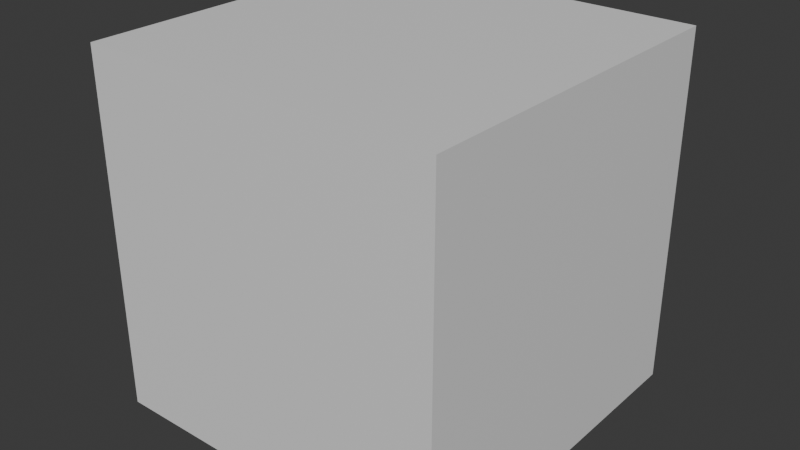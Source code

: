 # Source: untitled.blend  (saved by Blender 4.0.36; exported with 4.5.12 LTS)
import bpy
from mathutils import Matrix  # noqa: F401  (used for matrix-valued properties, if any)

bpy.ops.wm.read_factory_settings(use_empty=True)
scene = bpy.context.scene
scene.name = 'Scene'

# ---- collections
col_collection = bpy.data.collections.new('Collection'); scene.collection.children.link(col_collection)

# ---- materials (node trees are filled in below, after node groups)
mat_material = bpy.data.materials.new('Material')
mat_material.alpha_threshold = 0.0
mat_material.use_transparent_shadow = False
mat_material.roughness = 0.5
mat_material.line_color = (0.0, 0.0, 0.0, 1.0)

# ---- material node trees
mat_material.use_nodes = True; mat_material.node_tree.nodes.clear()
_N = mat_material.node_tree.nodes; _L = mat_material.node_tree.links
n0 = _N.new('ShaderNodeOutputMaterial'); n0.name = 'Material Output'; n0.location = (300, 300)
n1 = _N.new('ShaderNodeBsdfPrincipled'); n1.name = 'Principled BSDF'; n1.location = (10, 300)
n1.inputs[3].default_value = 1.45
_L.new(n1.outputs[0], n0.inputs[0])
n0.is_active_output = True

# ---- world
world_world = bpy.data.worlds.new('World'); scene.world = world_world
world_world.use_nodes = True; world_world.node_tree.nodes.clear()
_N = world_world.node_tree.nodes; _L = world_world.node_tree.links
n0 = _N.new('ShaderNodeOutputWorld'); n0.name = 'World Output'; n0.location = (300, 300)
n1 = _N.new('ShaderNodeBackground'); n1.name = 'Background'; n1.location = (10, 300)
n1.inputs[0].default_value = (0.05088, 0.05088, 0.05088, 1.0)
_L.new(n1.outputs[0], n0.inputs[0])
n0.is_active_output = True
world_world.color = (0.05088, 0.05088, 0.05088)
world_world.use_sun_shadow = False
world_world.sun_shadow_jitter_overblur = 0.0

# ---- meshes
me_cube = bpy.data.meshes.new('Cube')
me_cube.from_pydata([(1.0, 1.0, 1.0), (1.0, 1.0, -1.0), (1.0, -1.0, 1.0), (1.0, -1.0, -1.0), (-1.0, 1.0, 1.0), (-1.0, 1.0, -1.0), (-1.0, -1.0, 1.0), (-1.0, -1.0, -1.0)], [], [(0, 4, 6, 2), (3, 2, 6, 7), (7, 6, 4, 5), (5, 1, 3, 7), (1, 0, 2, 3), (5, 4, 0, 1)])
_uv = me_cube.uv_layers.new(name='UVMap')
_uv.uv.foreach_set('vector', [0.625, 0.5, 0.875, 0.5, 0.875, 0.75, 0.625, 0.75, 0.375, 0.75, 0.625, 0.75, 0.625, 1.0, 0.375, 1.0, 0.375, 0.0, 0.625, 0.0, 0.625, 0.25, 0.375, 0.25, 0.125, 0.5, 0.375, 0.5, 0.375, 0.75, 0.125, 0.75, 0.375, 0.5, 0.625, 0.5, 0.625, 0.75, 0.375, 0.75, 0.375, 0.25, 0.625, 0.25, 0.625, 0.5, 0.375, 0.5])
me_cube.materials.append(mat_material)
me_cube.use_mirror_vertex_groups = False
me_cube.update()

# ---- objects
ob_cube = bpy.data.objects.new('Cube', me_cube)

# ---- transforms, parenting, visibility, modifiers, constraints
ob_cube.location = (0.0, 0.0, 0.0)
ob_cube.lock_rotations_4d = False
ob_cube.empty_display_type = 'ARROWS'
ob_cube.lineart.crease_threshold = 0.0

# ---- collection membership
col_collection.objects.link(ob_cube)

# ---- scene / render settings (as saved in the file)
scene.frame_start = 1; scene.frame_end = 250; scene.frame_set(1)
scene.render.engine = 'BLENDER_EEVEE_NEXT'
scene.cycles.sampling_pattern = 'TABULATED_SOBOL'
bpy.context.view_layer.update()

# ---- added for rendering (the .blend has no active camera and no usable light): camera, sun
cam_auto = bpy.data.cameras.new('AutoCamera')
cam_auto.lens = 50.0
cam_auto.sensor_width = 36.0
cam_auto.clip_end = 1000.0
ob_auto_camera = bpy.data.objects.new('AutoCamera', cam_auto)
scene.collection.objects.link(ob_auto_camera)
ob_auto_camera.location = (3.20507, -3.84609, 2.56406)
ob_auto_camera.rotation_euler = (1.09748, -7.21219e-08, 0.694738)
scene.camera = ob_auto_camera
light_auto_sun = bpy.data.lights.new('AutoSun', 'SUN')
light_auto_sun.energy = 3.0
light_auto_sun.angle = 0.0523599
ob_auto_sun = bpy.data.objects.new('AutoSun', light_auto_sun)
scene.collection.objects.link(ob_auto_sun)
ob_auto_sun.rotation_euler = (0.872665, 0.174533, 0.523599)
bpy.context.view_layer.update()
